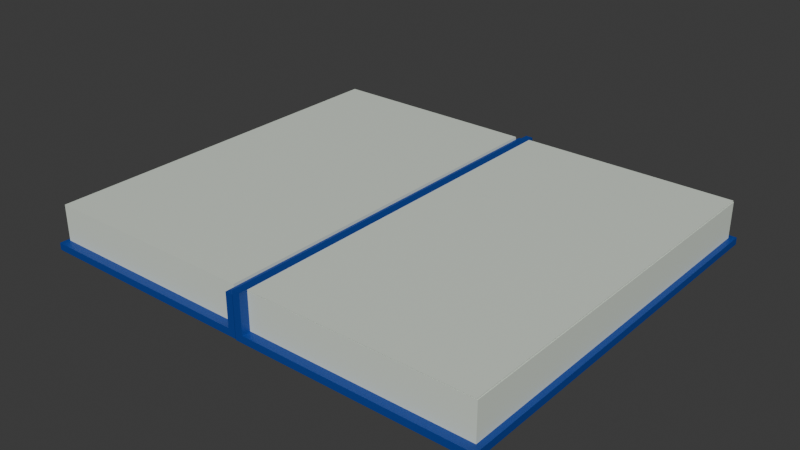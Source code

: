 # Source: O_Wound_book.blend  (saved by Blender 5.0.119; exported with 4.5.12 LTS)
import bpy
from mathutils import Matrix  # noqa: F401  (used for matrix-valued properties, if any)

bpy.ops.wm.read_factory_settings(use_empty=True)
scene = bpy.context.scene
scene.name = 'Scene'

# ---- collections
col_collection = bpy.data.collections.new('Collection'); scene.collection.children.link(col_collection)

# ---- images (referenced by path relative to the original .blend; pixels are not part of the script)
import os
ASSET_DIR = os.environ.get("B2B_ASSET_DIR", "")  # directory of the original .blend (textures are referenced by path, not embedded)
HERE = os.path.dirname(os.path.abspath(__file__))  # packed textures are extracted next to this script under _unpacked/

def load_image(name, relpath, width, height, colorspace="sRGB"):
    """Load a texture the original file referenced (path relative to the .blend, or extracted next to this script)."""
    p = next((c for c in (os.path.join(HERE, relpath), os.path.join(ASSET_DIR, relpath)) if relpath and os.path.exists(c)), "")
    if p:
        img = bpy.data.images.load(p, check_existing=True)
        img.name = name
    else:  # same state as the original file: an image datablock whose file is absent (Cycles renders it pink)
        img = bpy.data.images.new(name, width, height)
        img.source = "FILE"
        img.filepath = "//" + (relpath or name)
    img.colorspace_settings.name = colorspace
    return img
img_wound_png = load_image('Wound.png', '_unpacked/Wound.bd26ecf5.png', 301, 380, 'sRGB')

# ---- materials (node trees are filled in below, after node groups)
mat_paper_004 = bpy.data.materials.new('Paper.004')
mat_paper_004.alpha_threshold = 0.0
mat_paper_004.use_backface_culling_lightprobe_volume = False
mat_paper_004.roughness = 0.5
mat_paper_004.line_color = (0.0, 0.0, 0.0, 1.0)
mat_cover_book_002 = bpy.data.materials.new('Cover_book.002')
mat_cover_book_002.alpha_threshold = 0.0
mat_cover_book_002.use_backface_culling_lightprobe_volume = False
mat_cover_book_002.roughness = 0.5
mat_cover_book_002.line_color = (0.0, 0.0, 0.0, 1.0)
mat_paper_005 = bpy.data.materials.new('Paper.005')
mat_paper_005.alpha_threshold = 0.0
mat_paper_005.use_backface_culling_lightprobe_volume = False
mat_paper_005.roughness = 0.5
mat_paper_005.line_color = (0.0, 0.0, 0.0, 1.0)
mat_cover_title_002 = bpy.data.materials.new('Cover_title.002')
mat_cover_title_002.alpha_threshold = 0.0
mat_cover_title_002.use_backface_culling_lightprobe_volume = False
mat_cover_title_002.roughness = 0.5
mat_cover_title_002.line_color = (0.0, 0.0, 0.0, 1.0)

# ---- material node trees
mat_paper_004.use_nodes = True; mat_paper_004.node_tree.nodes.clear()
_N = mat_paper_004.node_tree.nodes; _L = mat_paper_004.node_tree.links
n0 = _N.new('ShaderNodeOutputMaterial'); n0.name = 'Material Output'; n0.location = (200, 100)
n1 = _N.new('ShaderNodeBsdfPrincipled'); n1.name = 'Principled BSDF'; n1.location = (-200, 100)
n1.inputs[0].default_value = (0.7305, 0.7991, 0.7084, 1.0)
_L.new(n1.outputs[0], n0.inputs[0])
n0.is_active_output = True
mat_cover_book_002.use_nodes = True; mat_cover_book_002.node_tree.nodes.clear()
_N = mat_cover_book_002.node_tree.nodes; _L = mat_cover_book_002.node_tree.links
n0 = _N.new('ShaderNodeOutputMaterial'); n0.name = 'Material Output'; n0.location = (200, 100)
n1 = _N.new('ShaderNodeBsdfPrincipled'); n1.name = 'Principled BSDF'; n1.location = (-200, 100)
n2 = _N.new('ShaderNodeRGB'); n2.name = 'Color'; n2.location = (-490, 80)
n2.outputs[0].default_value = (0.004904, 0.0489, 0.2957, 1.0)
_L.new(n1.outputs[0], n0.inputs[0])
_L.new(n2.outputs[0], n1.inputs[0])
n0.is_active_output = True
mat_paper_005.use_nodes = True; mat_paper_005.node_tree.nodes.clear()
_N = mat_paper_005.node_tree.nodes; _L = mat_paper_005.node_tree.links
n0 = _N.new('ShaderNodeOutputMaterial'); n0.name = 'Material Output'; n0.location = (200, 100)
n1 = _N.new('ShaderNodeBsdfPrincipled'); n1.name = 'Principled BSDF'; n1.location = (-200, 100)
n1.inputs[0].default_value = (0.7305, 0.7991, 0.7084, 1.0)
_L.new(n1.outputs[0], n0.inputs[0])
n0.is_active_output = True
mat_cover_title_002.use_nodes = True; mat_cover_title_002.node_tree.nodes.clear()
_N = mat_cover_title_002.node_tree.nodes; _L = mat_cover_title_002.node_tree.links
n0 = _N.new('ShaderNodeOutputMaterial'); n0.name = 'Material Output'; n0.location = (200, 100)
n1 = _N.new('ShaderNodeBsdfPrincipled'); n1.name = 'Principled BSDF'; n1.location = (-200, 100)
n2 = _N.new('ShaderNodeTexImage'); n2.name = 'Image Texture'; n2.location = (-490, 80)
n2.image = img_wound_png
_L.new(n1.outputs[0], n0.inputs[0])
_L.new(n2.outputs[0], n1.inputs[0])
n0.is_active_output = True

# ---- world
world_world = bpy.data.worlds.new('World'); scene.world = world_world
world_world.use_nodes = True; world_world.node_tree.nodes.clear()
_N = world_world.node_tree.nodes; _L = world_world.node_tree.links
n0 = _N.new('ShaderNodeOutputWorld'); n0.name = 'World Output'; n0.location = (200, 100)
n1 = _N.new('ShaderNodeBackground'); n1.name = 'Background'; n1.location = (-200, 100)
n1.inputs[0].default_value = (0.05088, 0.05088, 0.05088, 1.0)
_L.new(n1.outputs[0], n0.inputs[0])
n0.is_active_output = True
world_world.color = (0.05088, 0.05088, 0.05088)
world_world.sun_shadow_jitter_overblur = 0.0

# ---- meshes
me_cube_003 = bpy.data.meshes.new('Cube.003')
me_cube_003.from_pydata([(-1.0, -1.0, 1.0), (-1.0, 1.0, 1.0), (1.0, -1.0, 1.0), (1.0, 1.0, 1.0), (-1.0, -1.0, -0.6741), (-1.0, 1.0, -0.6741), (1.0, 1.0, -0.6741), (1.0, -1.0, -0.6741)], [], [(4, 0, 1, 5), (5, 1, 3, 6), (6, 3, 2, 7), (7, 2, 0, 4), (3, 1, 0, 2), (7, 4, 5, 6)])
_uv = me_cube_003.uv_layers.new(name='UVMap')
_uv.uv.foreach_set('vector', [0.4157, 0.0, 0.625, 0.0, 0.625, 0.25, 0.4157, 0.25, 0.4157, 0.25, 0.625, 0.25, 0.625, 0.5, 0.4157, 0.5, 0.4157, 0.5, 0.625, 0.5, 0.625, 0.75, 0.4157, 0.75, 0.4157, 0.75, 0.625, 0.75, 0.625, 1.0, 0.4157, 1.0, 0.625, 0.5, 0.875, 0.5, 0.875, 0.75, 0.625, 0.75, 0.4157, 0.75, 0.4157, 0.0, 0.4157, 0.25, 0.4157, 0.5])
me_cube_003.materials.append(mat_paper_004)
me_cube_003.update()
me_cube_006 = bpy.data.meshes.new('Cube.006')
me_cube_006.from_pydata([(-1.0, 0.03366, -0.8405), (-1.0, 2.034, -0.8405), (0.9996, 0.03366, -0.8405), (0.9996, 2.034, -0.8405), (-1.0, 0.03366, -0.5147), (-1.0, 2.034, -0.5147), (0.9996, 2.034, -0.5147), (0.9996, 0.03366, -0.5147), (0.9996, -0.03366, -0.5147), (0.9996, -0.03366, -0.8405), (-1.0, -0.03366, -0.8405), (-1.0, -0.03366, -0.5147), (1.038, 2.034, -0.5147), (1.038, 2.034, -0.8405), (1.038, 0.03366, -0.8405), (1.038, 0.03366, -0.5147), (0.9996, 0.03366, -0.5147), (0.9996, 0.03366, -0.8405), (0.9996, -0.03366, -0.5147), (0.9996, -0.03366, -0.8405), (1.038, 0.03366, -0.5147), (1.038, 0.03366, -0.8405), (1.038, -0.03366, -0.5147), (1.038, -0.03366, -0.8405), (-1.037, 2.034, -0.8421), (-1.037, 0.03366, -0.8421), (-1.037, 2.034, -0.5162), (-1.037, 0.03366, -0.5162), (-1.0, -0.03366, -0.8405), (-1.0, -0.03366, -0.5147), (-1.037, -0.03366, -0.8421), (-1.037, -0.03366, -0.5162), (-1.0, 2.066, -0.5147), (-1.0, 2.066, -0.8405), (0.9996, 2.066, -0.8405), (0.9996, 2.066, -0.5147), (-1.037, 2.034, -0.5147), (-1.037, 2.034, -0.8405), (-1.037, 2.066, -0.5147), (-1.037, 2.066, -0.8405), (1.038, 2.034, -0.5147), (1.038, 2.034, -0.8405), (1.038, 2.066, -0.5147), (1.038, 2.066, -0.8405), (0.9996, 0.03366, 0.3348), (-1.0, 0.03366, 0.3348), (0.9996, -0.03366, 0.3348), (-1.0, -0.03366, 0.3348), (0.9996, -0.03366, 0.3348), (0.9996, 0.03366, 0.3348), (1.038, -0.03366, 0.3348), (1.038, 0.03366, 0.3348), (-1.037, 0.03366, 0.3333), (-1.0, -0.03366, 0.3348), (-1.037, -0.03366, 0.3333), (0.9996, -0.03366, 1.022), (-1.0, -0.03366, 1.022), (0.9996, -0.03366, 1.022), (1.038, 0.03366, 1.022), (1.038, -0.03366, 1.022), (0.9996, 0.03366, 1.022), (-1.0, 0.03366, 1.022), (0.9996, 0.03366, 1.022), (-1.037, 0.03366, 1.02), (-1.0, -0.03366, 1.022), (-1.037, -0.03366, 1.02)], [], [(1, 3, 2, 0), (22, 20, 51, 50), (9, 8, 11, 10), (0, 2, 9, 10), (13, 12, 15, 14), (2, 3, 13, 14), (6, 7, 15, 12), (20, 16, 49, 51), (21, 20, 22, 23), (19, 17, 21, 23), (18, 19, 23, 22), (25, 27, 26, 24), (4, 5, 26, 27), (1, 0, 25, 24), (28, 29, 31, 30), (27, 25, 30, 31), (25, 0, 28, 30), (33, 32, 35, 34), (3, 1, 33, 34), (5, 6, 35, 32), (33, 1, 37, 39), (37, 36, 38, 39), (32, 33, 39, 38), (5, 32, 38, 36), (40, 41, 43, 42), (3, 34, 43, 41), (34, 35, 42, 43), (35, 6, 40, 42), (54, 53, 64, 65), (50, 51, 58, 59), (27, 31, 54, 52), (7, 4, 45, 44), (11, 8, 46, 47), (4, 27, 52, 45), (18, 22, 50, 48), (31, 29, 53, 54), (5, 4, 16, 6), (52, 54, 65, 63), (51, 49, 60, 58), (44, 45, 61, 62), (48, 50, 59, 55), (47, 46, 57, 56), (45, 52, 63, 61), (58, 62, 61, 63, 65, 64, 59)])
_uv = me_cube_006.uv_layers.new(name='UVMap')
_uv.uv.foreach_set('vector', [0.125, 0.5, 0.375, 0.5, 0.375, 0.75, 0.125, 0.75, 0.4157, 0.75, 0.4157, 0.75, 0.4157, 0.75, 0.4157, 0.75, 0.375, 0.75, 0.4157, 0.75, 0.4157, 1.0, 0.375, 1.0, 0.125, 0.75, 0.375, 0.75, 0.375, 0.75, 0.125, 0.75, 0.375, 0.5, 0.4157, 0.5, 0.4157, 0.75, 0.375, 0.75, 0.375, 0.75, 0.375, 0.5, 0.375, 0.5, 0.375, 0.75, 0.4157, 0.5, 0.4157, 0.75, 0.4157, 0.75, 0.4157, 0.5, 0.4157, 0.75, 0.4157, 0.75, 0.4157, 0.75, 0.4157, 0.75, 0.375, 0.75, 0.4157, 0.75, 0.4157, 0.75, 0.375, 0.75, 0.375, 0.75, 0.375, 0.75, 0.375, 0.75, 0.375, 0.75, 0.4157, 0.75, 0.375, 0.75, 0.375, 0.75, 0.4157, 0.75, 0.375, 0.0, 0.4157, 0.0, 0.4157, 0.25, 0.375, 0.25, 0.4157, 0.0, 0.4157, 0.25, 0.4157, 0.25, 0.4157, 0.0, 0.125, 0.5, 0.125, 0.75, 0.125, 0.75, 0.125, 0.5, 0.375, 0.0, 0.4157, 0.0, 0.4157, 0.0, 0.375, 0.0, 0.4157, 0.0, 0.375, 0.0, 0.375, 0.0, 0.4157, 0.0, 0.125, 0.75, 0.125, 0.75, 0.125, 0.75, 0.125, 0.75, 0.375, 0.25, 0.4157, 0.25, 0.4157, 0.5, 0.375, 0.5, 0.375, 0.5, 0.125, 0.5, 0.125, 0.5, 0.375, 0.5, 0.4157, 0.25, 0.4157, 0.5, 0.4157, 0.5, 0.4157, 0.25, 0.125, 0.5, 0.125, 0.5, 0.125, 0.5, 0.125, 0.5, 0.375, 0.25, 0.4157, 0.25, 0.4157, 0.25, 0.375, 0.25, 0.4157, 0.25, 0.375, 0.25, 0.375, 0.25, 0.4157, 0.25, 0.4157, 0.25, 0.4157, 0.25, 0.4157, 0.25, 0.4157, 0.25, 0.4157, 0.5, 0.375, 0.5, 0.375, 0.5, 0.4157, 0.5, 0.375, 0.5, 0.375, 0.5, 0.375, 0.5, 0.375, 0.5, 0.375, 0.5, 0.4157, 0.5, 0.4157, 0.5, 0.375, 0.5, 0.4157, 0.5, 0.4157, 0.5, 0.4157, 0.5, 0.4157, 0.5, 0.4157, 0.0, 0.4157, 0.0, 0.4157, 0.0, 0.4157, 0.0, 0.4157, 0.75, 0.4157, 0.75, 0.4157, 0.75, 0.4157, 0.75, 0.4157, 0.0, 0.4157, 0.0, 0.4157, 0.0, 0.4157, 0.0, 0.4157, 0.75, 0.4157, 1.0, 0.4157, 1.0, 0.4157, 0.75, 0.4157, 1.0, 0.4157, 0.75, 0.4157, 0.75, 0.4157, 1.0, 0.4157, 0.0, 0.4157, 0.0, 0.4157, 0.0, 0.4157, 0.0, 0.4157, 0.75, 0.4157, 0.75, 0.4157, 0.75, 0.4157, 0.75, 0.4157, 0.0, 0.4157, 0.0, 0.4157, 0.0, 0.4157, 0.0, 0.4157, 0.25, 0.4157, 0.0, 0.0, 0.0, 0.4157, 0.5, 0.4157, 0.0, 0.4157, 0.0, 0.4157, 0.0, 0.4157, 0.0, 0.4157, 0.75, 0.4157, 0.75, 0.4157, 0.75, 0.4157, 0.75, 0.4157, 0.75, 0.4157, 1.0, 0.4157, 1.0, 0.4157, 0.75, 0.4157, 0.75, 0.4157, 0.75, 0.4157, 0.75, 0.4157, 0.75, 0.4157, 1.0, 0.4157, 0.75, 0.4157, 0.75, 0.4157, 1.0, 0.4157, 0.0, 0.4157, 0.0, 0.4157, 0.0, 0.4157, 0.0, 0.4157, 0.75, 0.4157, 0.75, 0.4157, 1.0, 0.4157, 0.0, 0.4157, 0.0, 0.4157, 0.0, 0.4157, 0.75])
me_cube_006.materials.append(mat_cover_book_002)
me_cube_006.update()
me_cube_001 = bpy.data.meshes.new('Cube.001')
me_cube_001.from_pydata([(-1.0, -2.0, 0.8371), (-1.0, 0.0, 0.8371), (1.0, -2.0, 0.8371), (1.0, 0.0, 0.8371), (-1.0, -2.0, -0.8371), (-1.0, 0.0, -0.8371), (1.0, 0.0, -0.8371), (1.0, -2.0, -0.8371)], [], [(4, 0, 1, 5), (5, 1, 3, 6), (6, 3, 2, 7), (7, 2, 0, 4), (3, 1, 0, 2), (7, 4, 5, 6)])
_uv = me_cube_001.uv_layers.new(name='UVMap')
_uv.uv.foreach_set('vector', [0.4157, 0.0, 0.625, 0.0, 0.625, 0.25, 0.4157, 0.25, 0.4157, 0.25, 0.625, 0.25, 0.625, 0.5, 0.4157, 0.5, 0.4157, 0.5, 0.625, 0.5, 0.625, 0.75, 0.4157, 0.75, 0.4157, 0.75, 0.625, 0.75, 0.625, 1.0, 0.4157, 1.0, 0.625, 0.5, 0.875, 0.5, 0.875, 0.75, 0.625, 0.75, 0.4157, 0.75, 0.4157, 0.0, 0.4157, 0.25, 0.4157, 0.5])
me_cube_001.materials.append(mat_paper_005)
me_cube_001.update()
me_cube_004 = bpy.data.meshes.new('Cube.004')
me_cube_004.from_pydata([(-1.0, -1.0, 1.0), (-1.0, 1.0, 1.0), (1.0, -1.0, 1.0), (1.0, 1.0, 1.0), (-1.0, -1.0, -0.6741), (-1.0, 1.0, -0.6741), (1.0, 1.0, -0.6741), (1.0, -1.0, -0.6741)], [], [(4, 0, 1, 5), (5, 1, 3, 6), (6, 3, 2, 7), (7, 2, 0, 4), (3, 1, 0, 2), (7, 4, 5, 6)])
_uv = me_cube_004.uv_layers.new(name='UVMap')
_uv.uv.foreach_set('vector', [0.4157, 0.0, 0.625, 0.0, 0.625, 0.25, 0.4157, 0.25, 0.4157, 0.25, 0.625, 0.25, 0.625, 0.5, 0.4157, 0.5, 0.4157, 0.5, 0.625, 0.5, 0.625, 0.75, 0.4157, 0.75, 0.4157, 0.75, 0.625, 0.75, 0.625, 1.0, 0.4157, 1.0, 0.625, 0.5, 0.875, 0.5, 0.875, 0.75, 0.625, 0.75, 0.4157, 0.75, 0.4157, 0.0, 0.4157, 0.25, 0.4157, 0.5])
me_cube_004.materials.append(mat_paper_004)
me_cube_004.update()
me_cube_002 = bpy.data.meshes.new('Cube.002')
me_cube_002.from_pydata([(-0.999, 1.001, 2.958), (-0.999, -0.9986, 2.958), (1.001, 1.001, 2.958), (1.001, -0.9986, 2.958), (-0.999, 1.001, 2.632), (-0.999, -0.9986, 2.632), (1.001, -0.9986, 2.632), (1.001, 1.001, 2.632), (1.001, 1.05, 2.632), (1.001, 1.05, 2.958), (-0.999, 1.05, 2.958), (-0.999, 1.05, 2.632), (1.039, -0.9986, 2.632), (1.039, -0.9986, 2.958), (1.039, 1.001, 2.958), (1.039, 1.001, 2.632), (1.001, 1.001, 2.632), (1.001, 1.001, 2.958), (1.001, 1.05, 2.632), (1.001, 1.05, 2.958), (1.039, 1.001, 2.632), (1.039, 1.001, 2.958), (1.039, 1.05, 2.632), (1.039, 1.05, 2.958), (-1.036, -0.9986, 2.96), (-1.036, 1.001, 2.96), (-1.036, -0.9986, 2.634), (-1.036, 1.001, 2.634), (-0.999, 1.05, 2.958), (-0.999, 1.05, 2.632), (-1.036, 1.05, 2.96), (-1.036, 1.05, 2.634), (-0.999, -1.068, 2.632), (-0.999, -1.068, 2.958), (1.001, -1.068, 2.958), (1.001, -1.068, 2.632), (-1.036, -0.9986, 2.632), (-1.036, -0.9986, 2.958), (-1.036, -1.068, 2.632), (-1.036, -1.068, 2.958), (1.039, -0.9986, 2.632), (1.039, -0.9986, 2.958), (1.039, -1.068, 2.632), (1.039, -1.068, 2.958), (-0.9991, -0.9986, 1.838), (1.001, -0.9986, 1.838), (-0.9991, -1.068, 1.838), (1.001, -1.068, 1.838), (-1.036, -1.068, 1.838), (-1.036, -0.9986, 1.838), (1.039, -1.068, 1.838), (1.039, -0.9986, 1.838), (1.0, -1.067, 0.8625), (-1.0, -1.067, 0.8625), (1.0, -1.067, 0.8625), (1.038, -1.0, 0.8625), (1.038, -1.067, 0.8625), (1.0, -1.0, 0.8625), (-1.0, -1.0, 0.8625), (1.0, -1.0, 0.8625), (-1.037, -1.0, 0.8609), (-1.0, -1.067, 0.8625), (-1.037, -1.067, 0.8609), (-0.9991, -0.9986, 0.8676), (1.001, -0.9986, 0.8676), (-0.9991, -1.068, 0.8676), (1.001, -1.068, 0.8676), (-1.036, -1.068, 0.8676), (-1.036, -0.9986, 0.8676), (1.039, -1.068, 0.8676), (1.039, -0.9986, 0.8676)], [], [(1, 3, 2, 0), (7, 4, 11, 8), (7, 2, 14, 15), (6, 3, 41, 40), (5, 1, 24, 26), (9, 8, 11, 10), (4, 0, 10, 11), (0, 2, 9, 10), (2, 7, 16, 17), (13, 12, 15, 14), (2, 3, 13, 14), (3, 6, 12, 13), (6, 7, 15, 12), (16, 18, 22, 20), (8, 9, 19, 18), (9, 2, 17, 19), (7, 8, 18, 16), (21, 20, 22, 23), (17, 16, 20, 21), (19, 17, 21, 23), (18, 19, 23, 22), (25, 27, 26, 24), (0, 4, 29, 28), (4, 5, 26, 27), (1, 0, 25, 24), (28, 29, 31, 30), (27, 25, 30, 31), (25, 0, 28, 30), (4, 27, 31, 29), (33, 32, 35, 34), (3, 1, 33, 34), (32, 38, 48, 46), (33, 1, 37, 39), (37, 36, 38, 39), (32, 33, 39, 38), (35, 32, 46, 47), (1, 5, 36, 37), (40, 41, 43, 42), (3, 34, 43, 41), (34, 35, 42, 43), (5, 6, 45, 44), (42, 35, 47, 50), (6, 40, 51, 45), (40, 42, 50, 51), (36, 5, 44, 49), (38, 36, 49, 48), (5, 4, 16, 6), (51, 50, 69, 70), (44, 46, 65, 63), (59, 58, 53, 54), (58, 60, 62, 61), (57, 52, 56, 55), (63, 64, 70, 69, 66, 65, 67, 68), (63, 65, 66, 64), (46, 48, 67, 65), (47, 45, 64, 66), (45, 51, 70, 64), (49, 44, 63, 68), (48, 49, 68, 67), (50, 47, 66, 69), (45, 47, 46, 44), (63, 44, 45, 64), (65, 46, 47, 66)])
_uv = me_cube_002.uv_layers.new(name='UVMap')
_uv.uv.foreach_set('vector', [0.125, 0.5, 0.375, 0.5, 0.375, 0.75, 0.125, 0.75, 0.4157, 0.75, 0.4157, 1.0, 0.4157, 1.0, 0.4157, 0.75, 0.4157, 0.75, 0.375, 0.75, 0.375, 0.75, 0.4157, 0.75, 0.4157, 0.5, 0.375, 0.5, 0.375, 0.5, 0.4157, 0.5, 0.4157, 0.25, 0.375, 0.25, 0.375, 0.25, 0.4157, 0.25, 0.375, 0.75, 0.4157, 0.75, 0.4157, 1.0, 0.375, 1.0, 0.4157, 0.0, 0.375, 0.0, 0.375, 0.0, 0.4157, 0.0, 0.125, 0.75, 0.375, 0.75, 0.375, 0.75, 0.125, 0.75, 0.375, 0.75, 0.4157, 0.75, 0.4157, 0.75, 0.375, 0.75, 0.375, 0.5, 0.4157, 0.5, 0.4157, 0.75, 0.375, 0.75, 0.375, 0.75, 0.375, 0.5, 0.375, 0.5, 0.375, 0.75, 0.375, 0.5, 0.4157, 0.5, 0.4157, 0.5, 0.375, 0.5, 0.4157, 0.5, 0.4157, 0.75, 0.4157, 0.75, 0.4157, 0.5, 0.4157, 0.75, 0.4157, 0.75, 0.4157, 0.75, 0.4157, 0.75, 0.4157, 0.75, 0.375, 0.75, 0.375, 0.75, 0.4157, 0.75, 0.375, 0.75, 0.375, 0.75, 0.375, 0.75, 0.375, 0.75, 0.4157, 0.75, 0.4157, 0.75, 0.4157, 0.75, 0.4157, 0.75, 0.375, 0.75, 0.4157, 0.75, 0.4157, 0.75, 0.375, 0.75, 0.375, 0.75, 0.4157, 0.75, 0.4157, 0.75, 0.375, 0.75, 0.375, 0.75, 0.375, 0.75, 0.375, 0.75, 0.375, 0.75, 0.4157, 0.75, 0.375, 0.75, 0.375, 0.75, 0.4157, 0.75, 0.375, 0.0, 0.4157, 0.0, 0.4157, 0.25, 0.375, 0.25, 0.375, 0.0, 0.4157, 0.0, 0.4157, 0.0, 0.375, 0.0, 0.4157, 0.0, 0.4157, 0.25, 0.4157, 0.25, 0.4157, 0.0, 0.125, 0.5, 0.125, 0.75, 0.125, 0.75, 0.125, 0.5, 0.375, 0.0, 0.4157, 0.0, 0.4157, 0.0, 0.375, 0.0, 0.4157, 0.0, 0.375, 0.0, 0.375, 0.0, 0.4157, 0.0, 0.125, 0.75, 0.125, 0.75, 0.125, 0.75, 0.125, 0.75, 0.4157, 0.0, 0.4157, 0.0, 0.4157, 0.0, 0.4157, 0.0, 0.375, 0.25, 0.4157, 0.25, 0.4157, 0.5, 0.375, 0.5, 0.375, 0.5, 0.125, 0.5, 0.125, 0.5, 0.375, 0.5, 0.4157, 0.25, 0.4157, 0.25, 0.4157, 0.25, 0.4157, 0.25, 0.125, 0.5, 0.125, 0.5, 0.125, 0.5, 0.125, 0.5, 0.375, 0.25, 0.4157, 0.25, 0.4157, 0.25, 0.375, 0.25, 0.4157, 0.25, 0.375, 0.25, 0.375, 0.25, 0.4157, 0.25, 0.4157, 0.5, 0.4157, 0.25, 0.4157, 0.25, 0.4157, 0.5, 0.375, 0.25, 0.4157, 0.25, 0.4157, 0.25, 0.375, 0.25, 0.4157, 0.5, 0.375, 0.5, 0.375, 0.5, 0.4157, 0.5, 0.375, 0.5, 0.375, 0.5, 0.375, 0.5, 0.375, 0.5, 0.375, 0.5, 0.4157, 0.5, 0.4157, 0.5, 0.375, 0.5, 0.4157, 0.25, 0.4157, 0.5, 0.4157, 0.5, 0.4157, 0.25, 0.4157, 0.5, 0.4157, 0.5, 0.4157, 0.5, 0.4157, 0.5, 0.4157, 0.5, 0.4157, 0.5, 0.4157, 0.5, 0.4157, 0.5, 0.4157, 0.5, 0.4157, 0.5, 0.4157, 0.5, 0.4157, 0.5, 0.4157, 0.25, 0.4157, 0.25, 0.4157, 0.25, 0.4157, 0.25, 0.4157, 0.25, 0.4157, 0.25, 0.4157, 0.25, 0.4157, 0.25, 0.4157, 0.25, 0.4157, 0.0, 0.0, 0.0, 0.4157, 0.5, 0.4157, 0.5, 0.4157, 0.5, 0.4157, 0.5, 0.4157, 0.5, 0.0, 0.0, 0.0, 0.0, 0.0, 0.0, 0.0, 0.0, 0.4157, 0.75, 0.4157, 1.0, 0.4157, 1.0, 0.4157, 0.75, 0.4157, 0.0, 0.4157, 0.0, 0.4157, 0.0, 0.4157, 0.0, 0.4157, 0.75, 0.4157, 0.75, 0.4157, 0.75, 0.4157, 0.75, 0.4157, 0.25, 0.4157, 0.5, 0.4157, 0.5, 0.4157, 0.5, 0.4157, 0.5, 0.4157, 0.25, 0.4157, 0.25, 0.4157, 0.25, 0.0, 0.0, 0.0, 0.0, 0.0, 0.0, 0.0, 0.0, 0.4157, 0.25, 0.4157, 0.25, 0.4157, 0.25, 0.4157, 0.25, 0.0, 0.0, 0.0, 0.0, 0.0, 0.0, 0.0, 0.0, 0.4157, 0.5, 0.4157, 0.5, 0.4157, 0.5, 0.4157, 0.5, 0.4157, 0.25, 0.4157, 0.25, 0.4157, 0.25, 0.4157, 0.25, 0.4157, 0.25, 0.4157, 0.25, 0.4157, 0.25, 0.4157, 0.25, 0.4157, 0.5, 0.4157, 0.5, 0.4157, 0.5, 0.4157, 0.5, 0.0, 0.0, 0.0, 0.0, 0.4157, 0.25, 0.0, 0.0, 0.0, 0.0, 0.0, 0.0, 0.0, 0.0, 0.0, 0.0, 0.0, 0.0, 0.0, 0.0, 0.0, 0.0, 0.0, 0.0])
me_cube_002.materials.append(mat_cover_book_002)
me_cube_002.update()
me_plane_001 = bpy.data.meshes.new('Plane.001')
me_plane_001.from_pydata([(-1.0, -1.0, 0.0), (1.0, -1.0, 0.0), (-1.0, 1.0, 0.0), (1.0, 1.0, 0.0)], [], [(0, 1, 3, 2)])
_uv = me_plane_001.uv_layers.new(name='UVMap')
_uv.uv.foreach_set('vector', [0.0, 0.0, 1.0, 0.0, 1.0, 1.0, 0.0, 1.0])
me_plane_001.materials.append(mat_cover_title_002)
me_plane_001.update()

# ---- objects
ob_upperpaper = bpy.data.objects.new('UpperPaper', me_cube_003)
ob_upper_cover = bpy.data.objects.new('Upper_Cover', me_cube_006)
ob_paper = bpy.data.objects.new('Paper', me_cube_001)
ob_lower_paper = bpy.data.objects.new('Lower_paper', me_cube_004)
ob_lower_cover = bpy.data.objects.new('Lower_Cover', me_cube_002)
ob_coverplane = bpy.data.objects.new('CoverPlane', me_plane_001)

# ---- transforms, parenting, visibility, modifiers, constraints
ob_upperpaper.parent = ob_upper_cover
ob_upperpaper.matrix_parent_inverse = Matrix(((-1.234e-08, 1.0, 7.448e-08, -0.002454), (-1.761, -2.172e-08, 1.119e-07, -0.1777), (5.657e-07, -6.628e-07, 8.898, -1.286), (0.0, 0.0, -0.0, 1.0)))
ob_upperpaper.location = (-0.689, 0.01025, 0.1608)
ob_upperpaper.rotation_euler = (0.0, -7.712e-08, 1.571)
ob_upperpaper.scale = (1.0, 0.568, 0.1124)
ob_upper_cover.location = (-0.1076, 0.002454, 0.1506)
ob_upper_cover.rotation_euler = (-6.283, 6.191e-08, 1.571)
ob_upper_cover.scale = (1.0, 0.568, 0.1124)
ob_paper.location = (-0.04711, 0.007241, 0.2839)
ob_paper.rotation_euler = (2.384e-07, -8.401e-08, 1.571)
ob_paper.scale = (1.0, 0.568, 0.002511)
ob_lower_paper.parent = ob_lower_cover
ob_lower_paper.matrix_parent_inverse = Matrix(((1.0, -2.276e-21, 0.0, 1.164e-10), (-4.007e-21, 1.761, 0.0, 0.0), (1.355e-20, -1.137e-13, 8.898, 1.139e-08), (0.0, 0.0, 0.0, 1.0)))
ob_lower_paper.location = (0.008266, -0.0003466, 0.22)
ob_lower_paper.rotation_euler = (3.142, 1.8e-14, 1.192e-07)
ob_lower_paper.scale = (1.0, 0.568, 0.1124)
ob_lower_cover.location = (0.5239, -0.001025, 0.3871)
ob_lower_cover.rotation_euler = (-3.142, -1.507e-14, 1.571)
ob_lower_cover.scale = (1.0, 0.568, 0.1124)
ob_coverplane.parent = ob_upper_cover
ob_coverplane.matrix_parent_inverse = Matrix(((-1.234e-08, 1.0, 7.448e-08, -0.002454), (-1.761, -2.172e-08, 1.119e-07, -0.1777), (5.657e-07, -6.628e-07, 8.898, -1.286), (0.0, 0.0, -0.0, 1.0)))
ob_coverplane.location = (-0.6803, 0.002244, 0.0475)
ob_coverplane.rotation_euler = (3.142, -2.846e-14, 3.142)
ob_coverplane.scale = (0.5815, 1.023, 1.0)

# ---- collection membership
col_collection.objects.link(ob_upperpaper)
col_collection.objects.link(ob_upper_cover)
col_collection.objects.link(ob_paper)
col_collection.objects.link(ob_lower_paper)
col_collection.objects.link(ob_lower_cover)
col_collection.objects.link(ob_coverplane)

# ---- scene / render settings (as saved in the file)
scene.frame_start = 1; scene.frame_end = 250; scene.frame_set(1)
scene.render.engine = 'BLENDER_EEVEE_NEXT'
scene.render.bake_bias = 0.0
scene.render.bake_samples = 0
scene.cycles.sampling_pattern = 'TABULATED_SOBOL'
scene.eevee.use_volume_custom_range = False
bpy.context.view_layer.update()

# ---- added for rendering (the .blend has no active camera and no usable light): camera, sun
cam_auto = bpy.data.cameras.new('AutoCamera')
cam_auto.lens = 50.0
cam_auto.sensor_width = 36.0
cam_auto.clip_end = 1000.0
ob_auto_camera = bpy.data.objects.new('AutoCamera', cam_auto)
scene.collection.objects.link(ob_auto_camera)
ob_auto_camera.location = (2.86566, -3.53411, 2.52892)
ob_auto_camera.rotation_euler = (1.09748, -7.21219e-08, 0.694738)
scene.camera = ob_auto_camera
light_auto_sun = bpy.data.lights.new('AutoSun', 'SUN')
light_auto_sun.energy = 3.0
light_auto_sun.angle = 0.0523599
ob_auto_sun = bpy.data.objects.new('AutoSun', light_auto_sun)
scene.collection.objects.link(ob_auto_sun)
ob_auto_sun.rotation_euler = (0.872665, 0.174533, 0.523599)
bpy.context.view_layer.update()
